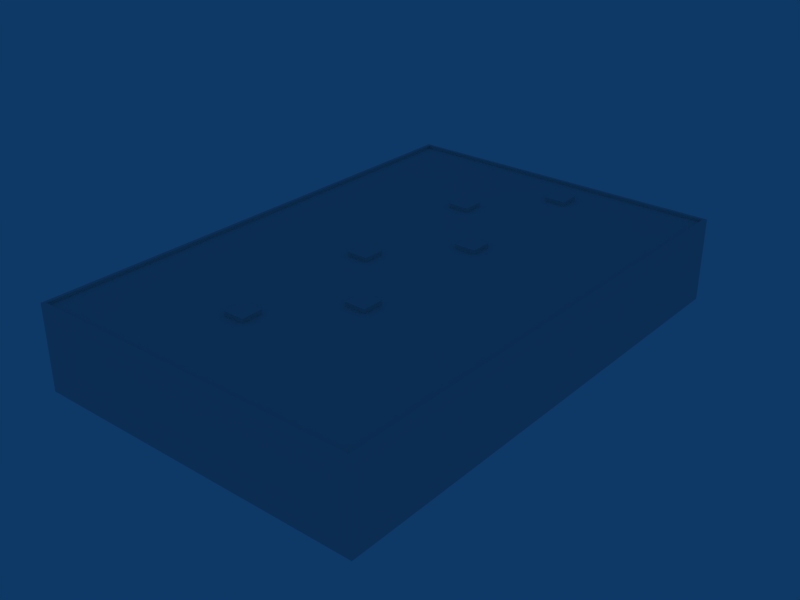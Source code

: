 # Source: ebbr_building_ref_141.blend  (saved by Blender 2.79.0; exported with 4.5.12 LTS)
import bpy
from mathutils import Matrix  # noqa: F401  (used for matrix-valued properties, if any)

bpy.ops.wm.read_factory_settings(use_empty=True)
scene = bpy.context.scene
scene.name = 'Scene'

# ---- collections
col_collection_1 = bpy.data.collections.new('Collection 1'); scene.collection.children.link(col_collection_1)

# ---- materials (node trees are filled in below, after node groups)
mat_material = bpy.data.materials.new('Material')
mat_material.alpha_threshold = 0.0
mat_material.preview_render_type = 'FLAT'
mat_material.roughness = 0.5

# ---- material node trees

# ---- world
world_world = bpy.data.worlds.new('World'); scene.world = world_world
world_world.color = (0.05656, 0.2208, 0.4)
world_world.use_sun_shadow = False
world_world.sun_shadow_jitter_overblur = 0.0
world_world.cycles.sampling_method = 'NONE'
world_world.cycles.sample_map_resolution = 256

# ---- meshes
me_cube = bpy.data.meshes.new('Cube')
me_cube.from_pydata([(7.0, 8.0, 0.2), (7.0, 22.0, 0.2), (7.0, 36.0, 0.2), (7.0, 8.0, -0.2), (7.0, 22.0, -0.2), (7.0, 36.0, -0.2), (5.0, 8.0, -0.2), (5.0, 22.0, -0.2), (5.0, 36.0, -0.2), (5.0, 8.0, 0.2), (5.0, 22.0, 0.2), (5.0, 36.0, 0.2), (7.0, 6.0, 0.2), (7.0, 20.0, 0.2), (7.0, 34.0, 0.2), (7.0, 6.0, -0.2), (7.0, 20.0, -0.2), (7.0, 34.0, -0.2), (5.0, 6.0, -0.2), (5.0, 20.0, -0.2), (5.0, 34.0, -0.2), (5.0, 6.0, 0.2), (5.0, 20.0, 0.2), (5.0, 34.0, 0.2), (1.0, 1.0, 0.2), (1.0, 15.0, 0.2), (1.0, 29.0, 0.2), (1.0, 1.0, -0.2), (1.0, 15.0, -0.2), (1.0, 29.0, -0.2), (-1.0, 1.0, -0.2), (-1.0, 15.0, -0.2), (-1.0, 29.0, -0.2), (-1.0, 1.0, 0.2), (-1.0, 15.0, 0.2), (-1.0, 29.0, 0.2), (1.0, -1.0, 0.2), (1.0, 13.0, 0.2), (1.0, 27.0, 0.2), (1.0, -1.0, -0.2), (1.0, 13.0, -0.2), (1.0, 27.0, -0.2), (-1.0, -1.0, -0.2), (-1.0, 13.0, -0.2), (-1.0, 27.0, -0.2), (-1.0, -1.0, 0.2), (-1.0, 13.0, 0.2), (-1.0, 27.0, 0.2)], [], [(0, 3, 6, 9), (1, 4, 7, 10), (2, 5, 8, 11), (12, 21, 18, 15), (13, 22, 19, 16), (14, 23, 20, 17), (0, 12, 15, 3), (1, 13, 16, 4), (2, 14, 17, 5), (6, 18, 21, 9), (7, 19, 22, 10), (8, 20, 23, 11), (12, 0, 9, 21), (13, 1, 10, 22), (14, 2, 11, 23), (24, 27, 30, 33), (25, 28, 31, 34), (26, 29, 32, 35), (36, 45, 42, 39), (37, 46, 43, 40), (38, 47, 44, 41), (24, 36, 39, 27), (25, 37, 40, 28), (26, 38, 41, 29), (30, 42, 45, 33), (31, 43, 46, 34), (32, 44, 47, 35), (36, 24, 33, 45), (37, 25, 34, 46), (38, 26, 35, 47)])
_uv = me_cube.uv_layers.new(name='UVTex')
_uv.uv.foreach_set('vector', [0.7812, 0.03125, 0.9688, 0.03125, 0.9688, 0.2188, 0.7812, 0.2188, 0.7812, 0.03125, 0.9688, 0.03125, 0.9688, 0.2188, 0.7812, 0.2188, 0.7812, 0.03125, 0.9688, 0.03125, 0.9688, 0.2188, 0.7812, 0.2188, 0.7812, 0.03125, 0.9688, 0.03125, 0.9688, 0.2188, 0.7812, 0.2188, 0.7812, 0.03125, 0.9688, 0.03125, 0.9688, 0.2188, 0.7812, 0.2188, 0.7812, 0.03125, 0.9688, 0.03125, 0.9688, 0.2188, 0.7812, 0.2188, 0.7812, 0.03125, 0.9688, 0.03125, 0.9688, 0.2188, 0.7812, 0.2188, 0.7812, 0.03125, 0.9688, 0.03125, 0.9688, 0.2188, 0.7812, 0.2188, 0.7812, 0.03125, 0.9688, 0.03125, 0.9688, 0.2188, 0.7812, 0.2188, 0.7812, 0.03125, 0.9688, 0.03125, 0.9688, 0.2188, 0.7812, 0.2188, 0.7812, 0.03125, 0.9688, 0.03125, 0.9688, 0.2188, 0.7812, 0.2188, 0.7812, 0.03125, 0.9688, 0.03125, 0.9688, 0.2188, 0.7812, 0.2188, 0.7812, 0.03125, 0.9688, 0.03125, 0.9688, 0.2188, 0.7812, 0.2188, 0.7812, 0.03125, 0.9688, 0.03125, 0.9688, 0.2188, 0.7812, 0.2188, 0.7812, 0.03125, 0.9688, 0.03125, 0.9688, 0.2188, 0.7812, 0.2188, 0.7812, 0.03125, 0.9688, 0.03125, 0.9688, 0.2188, 0.7812, 0.2188, 0.7812, 0.03125, 0.9688, 0.03125, 0.9688, 0.2188, 0.7812, 0.2188, 0.7812, 0.03125, 0.9688, 0.03125, 0.9688, 0.2188, 0.7812, 0.2188, 0.7812, 0.03125, 0.9688, 0.03125, 0.9688, 0.2188, 0.7812, 0.2188, 0.7812, 0.03125, 0.9688, 0.03125, 0.9688, 0.2188, 0.7812, 0.2188, 0.7812, 0.03125, 0.9688, 0.03125, 0.9688, 0.2188, 0.7812, 0.2188, 0.7812, 0.03125, 0.9688, 0.03125, 0.9688, 0.2188, 0.7812, 0.2188, 0.7812, 0.03125, 0.9688, 0.03125, 0.9688, 0.2188, 0.7812, 0.2188, 0.7812, 0.03125, 0.9688, 0.03125, 0.9688, 0.2188, 0.7812, 0.2188, 0.7812, 0.03125, 0.9688, 0.03125, 0.9688, 0.2188, 0.7812, 0.2188, 0.7812, 0.03125, 0.9688, 0.03125, 0.9688, 0.2188, 0.7812, 0.2188, 0.7812, 0.03125, 0.9688, 0.03125, 0.9688, 0.2188, 0.7812, 0.2188, 0.7812, 0.03125, 0.9688, 0.03125, 0.9688, 0.2188, 0.7812, 0.2188, 0.7812, 0.03125, 0.9688, 0.03125, 0.9688, 0.2188, 0.7812, 0.2188, 0.7812, 0.03125, 0.9688, 0.03125, 0.9688, 0.2188, 0.7812, 0.2188])
me_cube.materials.append(mat_material)
me_cube.use_remesh_preserve_volume = False
me_cube.use_remesh_preserve_attributes = False
me_cube.use_mirror_vertex_groups = False
me_cube.update()
me_cube_001 = bpy.data.meshes.new('Cube.001')
me_cube_001.from_pydata([(-16.0, -24.0, -1.0), (-16.0, 24.0, -1.0), (16.0, 24.0, -1.0), (16.0, -24.0, -1.0), (-16.0, -24.0, 7.0), (-16.0, 24.0, 7.0), (16.0, 24.0, 7.0), (16.0, -24.0, 7.0), (-15.69, -23.7, 7.0), (15.69, -23.7, 7.0), (15.69, 23.7, 7.0), (-15.69, 23.7, 7.0), (-15.69, -23.7, 6.7), (-15.69, 23.7, 6.7), (15.69, 23.7, 6.7), (15.69, -23.7, 6.7)], [], [(0, 4, 5, 1), (1, 5, 6, 2), (2, 6, 7, 3), (4, 0, 3, 7), (4, 7, 9, 8), (7, 6, 10, 9), (6, 5, 11, 10), (5, 4, 8, 11), (11, 8, 12, 13), (10, 11, 13, 14), (9, 10, 14, 15), (8, 9, 15, 12), (12, 15, 14, 13)])
_uv = me_cube_001.uv_layers.new(name='UVTex')
_uv.uv.foreach_set('vector', [0.2812, 0.03125, 0.4688, 0.03125, 0.4688, 0.2188, 0.2812, 0.2188, 0.2812, 0.03125, 0.4688, 0.03125, 0.4688, 0.2188, 0.2812, 0.2188, 0.2812, 0.03125, 0.4688, 0.03125, 0.4688, 0.2188, 0.2812, 0.2188, 0.2812, 0.03125, 0.4688, 0.03125, 0.4688, 0.2188, 0.2812, 0.2188, 0.2812, 0.03125, 0.4688, 0.03125, 0.4688, 0.2188, 0.2812, 0.2188, 0.2812, 0.03125, 0.4688, 0.03125, 0.4688, 0.2188, 0.2812, 0.2188, 0.2812, 0.03125, 0.4688, 0.03125, 0.4688, 0.2188, 0.2812, 0.2188, 0.2812, 0.03125, 0.4688, 0.03125, 0.4688, 0.2188, 0.2812, 0.2188, 0.2812, 0.03125, 0.4688, 0.03125, 0.4688, 0.2188, 0.2812, 0.2188, 0.2812, 0.03125, 0.4688, 0.03125, 0.4688, 0.2188, 0.2812, 0.2188, 0.2812, 0.03125, 0.4688, 0.03125, 0.4688, 0.2188, 0.2812, 0.2188, 0.2812, 0.03125, 0.4688, 0.03125, 0.4688, 0.2188, 0.2812, 0.2188, 0.03125, 0.7812, 0.2188, 0.7812, 0.2188, 0.9688, 0.03125, 0.9688])
me_cube_001.materials.append(mat_material)
me_cube_001.use_remesh_preserve_volume = False
me_cube_001.use_remesh_preserve_attributes = False
me_cube_001.use_mirror_vertex_groups = False
me_cube_001.update()

# ---- objects
ob_roofdetails = bpy.data.objects.new('RoofDetails', me_cube)
ob_building = bpy.data.objects.new('Building', me_cube_001)

# ---- transforms, parenting, visibility, modifiers, constraints
ob_roofdetails.location = (-3.0, -15.0, 7.9)
ob_roofdetails.lock_rotations_4d = False
ob_roofdetails.empty_display_type = 'ARROWS'
ob_roofdetails.lineart.crease_threshold = 0.0
ob_building.location = (0.0, 0.0, 1.0)
ob_building.lock_rotations_4d = False
ob_building.empty_display_type = 'ARROWS'
ob_building.lineart.crease_threshold = 0.0

# ---- collection membership
col_collection_1.objects.link(ob_roofdetails)
col_collection_1.objects.link(ob_building)

# ---- scene / render settings (as saved in the file)
scene.frame_start = 1; scene.frame_end = 250; scene.frame_set(1)
scene.render.engine = 'BLENDER_EEVEE_NEXT'
scene.render.image_settings.file_format = 'JPEG'
scene.render.image_settings.color_mode = 'RGB'
scene.render.image_settings.compression = 90
scene.render.resolution_x = 800
scene.render.resolution_y = 600
scene.render.pixel_aspect_x = 100.0
scene.render.pixel_aspect_y = 100.0
scene.render.fps = 25
scene.render.dither_intensity = 0.0
scene.render.use_compositing = False
scene.render.use_sequencer = False
scene.render.bake_margin = 2
scene.render.bake_bias = 0.0
scene.render.use_stamp_time = False
scene.render.use_stamp_date = False
scene.render.use_stamp_frame = False
scene.render.use_stamp_camera = False
scene.render.use_stamp_scene = False
scene.render.use_stamp_filename = False
scene.render.use_stamp_render_time = False
scene.render.stamp_font_size = 0
scene.cycles.use_denoising = False
scene.cycles.samples = 10
scene.cycles.sampling_pattern = 'TABULATED_SOBOL'
scene.cycles.light_sampling_threshold = 0.0
scene.cycles.use_adaptive_sampling = False
scene.cycles.use_light_tree = False
scene.cycles.blur_glossy = 0.0
scene.cycles.volume_bounces = 1
scene.cycles.pixel_filter_type = 'GAUSSIAN'
scene.cycles.sample_clamp_indirect = 0.0
scene.view_settings.view_transform = 'Raw'
bpy.context.view_layer.update()

# ---- added for rendering (the .blend has no active camera): camera
cam_auto = bpy.data.cameras.new('AutoCamera')
cam_auto.lens = 50.0
cam_auto.sensor_width = 36.0
cam_auto.clip_end = 1000.0
ob_auto_camera = bpy.data.objects.new('AutoCamera', cam_auto)
scene.collection.objects.link(ob_auto_camera)
ob_auto_camera.location = (53.9052, -64.6862, 47.1741)
ob_auto_camera.rotation_euler = (1.09748, -7.21219e-08, 0.694738)
scene.camera = ob_auto_camera
bpy.context.view_layer.update()

